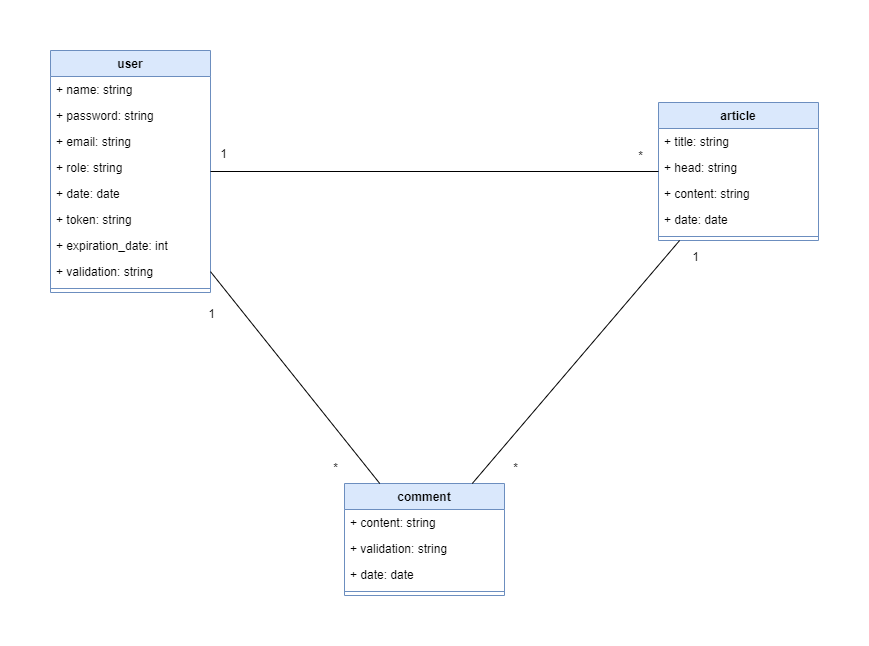

The diagram above was exported from draw.io. Its source (the exported page's mxGraphModel, read from the mxfile embedded in the PNG):
<mxGraphModel dx="1418" dy="820" grid="0" gridSize="10" guides="1" tooltips="1" connect="1" arrows="1" fold="1" page="1" pageScale="1" pageWidth="827" pageHeight="1169" background="none" math="0" shadow="0">
  <root>
    <mxCell id="0" />
    <mxCell id="1" parent="0" />
    <mxCell id="iExA5aLQODK7s9d78AaD-1" value="article" style="swimlane;fontStyle=1;align=center;verticalAlign=top;childLayout=stackLayout;horizontal=1;startSize=26;horizontalStack=0;resizeParent=1;resizeParentMax=0;resizeLast=0;collapsible=1;marginBottom=0;whiteSpace=wrap;html=1;fillColor=#dae8fc;strokeColor=#6c8ebf;" parent="1" vertex="1">
      <mxGeometry x="648" y="92" width="160" height="138" as="geometry" />
    </mxCell>
    <mxCell id="iExA5aLQODK7s9d78AaD-2" value="+ title: string" style="text;strokeColor=none;fillColor=none;align=left;verticalAlign=top;spacingLeft=4;spacingRight=4;overflow=hidden;rotatable=0;points=[[0,0.5],[1,0.5]];portConstraint=eastwest;whiteSpace=wrap;html=1;" parent="iExA5aLQODK7s9d78AaD-1" vertex="1">
      <mxGeometry y="26" width="160" height="26" as="geometry" />
    </mxCell>
    <mxCell id="iExA5aLQODK7s9d78AaD-5" value="+ head: string" style="text;strokeColor=none;fillColor=none;align=left;verticalAlign=top;spacingLeft=4;spacingRight=4;overflow=hidden;rotatable=0;points=[[0,0.5],[1,0.5]];portConstraint=eastwest;whiteSpace=wrap;html=1;" parent="iExA5aLQODK7s9d78AaD-1" vertex="1">
      <mxGeometry y="52" width="160" height="26" as="geometry" />
    </mxCell>
    <mxCell id="iExA5aLQODK7s9d78AaD-6" value="+ content: string" style="text;strokeColor=none;fillColor=none;align=left;verticalAlign=top;spacingLeft=4;spacingRight=4;overflow=hidden;rotatable=0;points=[[0,0.5],[1,0.5]];portConstraint=eastwest;whiteSpace=wrap;html=1;" parent="iExA5aLQODK7s9d78AaD-1" vertex="1">
      <mxGeometry y="78" width="160" height="26" as="geometry" />
    </mxCell>
    <mxCell id="iExA5aLQODK7s9d78AaD-7" value="+ date: date" style="text;strokeColor=none;fillColor=none;align=left;verticalAlign=top;spacingLeft=4;spacingRight=4;overflow=hidden;rotatable=0;points=[[0,0.5],[1,0.5]];portConstraint=eastwest;whiteSpace=wrap;html=1;" parent="iExA5aLQODK7s9d78AaD-1" vertex="1">
      <mxGeometry y="104" width="160" height="26" as="geometry" />
    </mxCell>
    <mxCell id="iExA5aLQODK7s9d78AaD-3" value="" style="line;strokeWidth=1;fillColor=none;align=left;verticalAlign=middle;spacingTop=-1;spacingLeft=3;spacingRight=3;rotatable=0;labelPosition=right;points=[];portConstraint=eastwest;strokeColor=inherit;" parent="iExA5aLQODK7s9d78AaD-1" vertex="1">
      <mxGeometry y="130" width="160" height="8" as="geometry" />
    </mxCell>
    <mxCell id="iExA5aLQODK7s9d78AaD-8" value="comment" style="swimlane;fontStyle=1;align=center;verticalAlign=top;childLayout=stackLayout;horizontal=1;startSize=26;horizontalStack=0;resizeParent=1;resizeParentMax=0;resizeLast=0;collapsible=1;marginBottom=0;whiteSpace=wrap;html=1;fillColor=#dae8fc;strokeColor=#6c8ebf;" parent="1" vertex="1">
      <mxGeometry x="334" y="473" width="160" height="112" as="geometry" />
    </mxCell>
    <mxCell id="iExA5aLQODK7s9d78AaD-9" value="+ content: string" style="text;strokeColor=none;fillColor=none;align=left;verticalAlign=top;spacingLeft=4;spacingRight=4;overflow=hidden;rotatable=0;points=[[0,0.5],[1,0.5]];portConstraint=eastwest;whiteSpace=wrap;html=1;" parent="iExA5aLQODK7s9d78AaD-8" vertex="1">
      <mxGeometry y="26" width="160" height="26" as="geometry" />
    </mxCell>
    <mxCell id="iExA5aLQODK7s9d78AaD-11" value="+ validation: string" style="text;strokeColor=none;fillColor=none;align=left;verticalAlign=top;spacingLeft=4;spacingRight=4;overflow=hidden;rotatable=0;points=[[0,0.5],[1,0.5]];portConstraint=eastwest;whiteSpace=wrap;html=1;" parent="iExA5aLQODK7s9d78AaD-8" vertex="1">
      <mxGeometry y="52" width="160" height="26" as="geometry" />
    </mxCell>
    <mxCell id="iExA5aLQODK7s9d78AaD-10" value="+ date: date" style="text;strokeColor=none;fillColor=none;align=left;verticalAlign=top;spacingLeft=4;spacingRight=4;overflow=hidden;rotatable=0;points=[[0,0.5],[1,0.5]];portConstraint=eastwest;whiteSpace=wrap;html=1;" parent="iExA5aLQODK7s9d78AaD-8" vertex="1">
      <mxGeometry y="78" width="160" height="26" as="geometry" />
    </mxCell>
    <mxCell id="iExA5aLQODK7s9d78AaD-13" value="" style="line;strokeWidth=1;fillColor=none;align=left;verticalAlign=middle;spacingTop=-1;spacingLeft=3;spacingRight=3;rotatable=0;labelPosition=right;points=[];portConstraint=eastwest;strokeColor=inherit;" parent="iExA5aLQODK7s9d78AaD-8" vertex="1">
      <mxGeometry y="104" width="160" height="8" as="geometry" />
    </mxCell>
    <mxCell id="iExA5aLQODK7s9d78AaD-14" value="user" style="swimlane;fontStyle=1;align=center;verticalAlign=top;childLayout=stackLayout;horizontal=1;startSize=26;horizontalStack=0;resizeParent=1;resizeParentMax=0;resizeLast=0;collapsible=1;marginBottom=0;whiteSpace=wrap;html=1;fillColor=#dae8fc;strokeColor=#6c8ebf;" parent="1" vertex="1">
      <mxGeometry x="40" y="40" width="160" height="242" as="geometry" />
    </mxCell>
    <mxCell id="iExA5aLQODK7s9d78AaD-15" value="+ name: string" style="text;strokeColor=none;fillColor=none;align=left;verticalAlign=top;spacingLeft=4;spacingRight=4;overflow=hidden;rotatable=0;points=[[0,0.5],[1,0.5]];portConstraint=eastwest;whiteSpace=wrap;html=1;" parent="iExA5aLQODK7s9d78AaD-14" vertex="1">
      <mxGeometry y="26" width="160" height="26" as="geometry" />
    </mxCell>
    <mxCell id="iExA5aLQODK7s9d78AaD-16" value="+ password: string" style="text;strokeColor=none;fillColor=none;align=left;verticalAlign=top;spacingLeft=4;spacingRight=4;overflow=hidden;rotatable=0;points=[[0,0.5],[1,0.5]];portConstraint=eastwest;whiteSpace=wrap;html=1;" parent="iExA5aLQODK7s9d78AaD-14" vertex="1">
      <mxGeometry y="52" width="160" height="26" as="geometry" />
    </mxCell>
    <mxCell id="iExA5aLQODK7s9d78AaD-17" value="+ email: string" style="text;strokeColor=none;fillColor=none;align=left;verticalAlign=top;spacingLeft=4;spacingRight=4;overflow=hidden;rotatable=0;points=[[0,0.5],[1,0.5]];portConstraint=eastwest;whiteSpace=wrap;html=1;" parent="iExA5aLQODK7s9d78AaD-14" vertex="1">
      <mxGeometry y="78" width="160" height="26" as="geometry" />
    </mxCell>
    <mxCell id="iExA5aLQODK7s9d78AaD-19" value="+ role: string" style="text;strokeColor=none;fillColor=none;align=left;verticalAlign=top;spacingLeft=4;spacingRight=4;overflow=hidden;rotatable=0;points=[[0,0.5],[1,0.5]];portConstraint=eastwest;whiteSpace=wrap;html=1;" parent="iExA5aLQODK7s9d78AaD-14" vertex="1">
      <mxGeometry y="104" width="160" height="26" as="geometry" />
    </mxCell>
    <mxCell id="iExA5aLQODK7s9d78AaD-20" value="+ date: date" style="text;strokeColor=none;fillColor=none;align=left;verticalAlign=top;spacingLeft=4;spacingRight=4;overflow=hidden;rotatable=0;points=[[0,0.5],[1,0.5]];portConstraint=eastwest;whiteSpace=wrap;html=1;" parent="iExA5aLQODK7s9d78AaD-14" vertex="1">
      <mxGeometry y="130" width="160" height="26" as="geometry" />
    </mxCell>
    <mxCell id="fzfSytRBrm3QMAVo441y-1" value="+ token: string" style="text;strokeColor=none;fillColor=none;align=left;verticalAlign=top;spacingLeft=4;spacingRight=4;overflow=hidden;rotatable=0;points=[[0,0.5],[1,0.5]];portConstraint=eastwest;whiteSpace=wrap;html=1;" parent="iExA5aLQODK7s9d78AaD-14" vertex="1">
      <mxGeometry y="156" width="160" height="26" as="geometry" />
    </mxCell>
    <mxCell id="fzfSytRBrm3QMAVo441y-3" value="+ expiration_date: int" style="text;strokeColor=none;fillColor=none;align=left;verticalAlign=top;spacingLeft=4;spacingRight=4;overflow=hidden;rotatable=0;points=[[0,0.5],[1,0.5]];portConstraint=eastwest;whiteSpace=wrap;html=1;" parent="iExA5aLQODK7s9d78AaD-14" vertex="1">
      <mxGeometry y="182" width="160" height="26" as="geometry" />
    </mxCell>
    <mxCell id="fzfSytRBrm3QMAVo441y-2" value="+ validation: string" style="text;strokeColor=none;fillColor=none;align=left;verticalAlign=top;spacingLeft=4;spacingRight=4;overflow=hidden;rotatable=0;points=[[0,0.5],[1,0.5]];portConstraint=eastwest;whiteSpace=wrap;html=1;" parent="iExA5aLQODK7s9d78AaD-14" vertex="1">
      <mxGeometry y="208" width="160" height="26" as="geometry" />
    </mxCell>
    <mxCell id="iExA5aLQODK7s9d78AaD-18" value="" style="line;strokeWidth=1;fillColor=none;align=left;verticalAlign=middle;spacingTop=-1;spacingLeft=3;spacingRight=3;rotatable=0;labelPosition=right;points=[];portConstraint=eastwest;strokeColor=inherit;" parent="iExA5aLQODK7s9d78AaD-14" vertex="1">
      <mxGeometry y="234" width="160" height="8" as="geometry" />
    </mxCell>
    <mxCell id="iExA5aLQODK7s9d78AaD-25" value="" style="endArrow=none;html=1;rounded=0;" parent="1" source="iExA5aLQODK7s9d78AaD-14" target="iExA5aLQODK7s9d78AaD-1" edge="1">
      <mxGeometry width="50" height="50" relative="1" as="geometry">
        <mxPoint x="390" y="310" as="sourcePoint" />
        <mxPoint x="440" y="260" as="targetPoint" />
      </mxGeometry>
    </mxCell>
    <mxCell id="iExA5aLQODK7s9d78AaD-26" value="" style="endArrow=none;html=1;rounded=0;" parent="1" source="iExA5aLQODK7s9d78AaD-14" target="iExA5aLQODK7s9d78AaD-8" edge="1">
      <mxGeometry width="50" height="50" relative="1" as="geometry">
        <mxPoint x="390" y="310" as="sourcePoint" />
        <mxPoint x="440" y="260" as="targetPoint" />
      </mxGeometry>
    </mxCell>
    <mxCell id="iExA5aLQODK7s9d78AaD-27" value="" style="endArrow=none;html=1;rounded=0;" parent="1" source="iExA5aLQODK7s9d78AaD-8" target="iExA5aLQODK7s9d78AaD-1" edge="1">
      <mxGeometry width="50" height="50" relative="1" as="geometry">
        <mxPoint x="390" y="310" as="sourcePoint" />
        <mxPoint x="440" y="260" as="targetPoint" />
      </mxGeometry>
    </mxCell>
    <mxCell id="iExA5aLQODK7s9d78AaD-28" value="*" style="text;html=1;align=center;verticalAlign=middle;resizable=0;points=[];autosize=1;strokeColor=none;fillColor=none;" parent="1" vertex="1">
      <mxGeometry x="615" y="131" width="30" height="30" as="geometry" />
    </mxCell>
    <mxCell id="iExA5aLQODK7s9d78AaD-29" value="1" style="text;html=1;align=center;verticalAlign=middle;resizable=0;points=[];autosize=1;strokeColor=none;fillColor=none;" parent="1" vertex="1">
      <mxGeometry x="198" y="129" width="30" height="30" as="geometry" />
    </mxCell>
    <mxCell id="iExA5aLQODK7s9d78AaD-30" value="*" style="text;html=1;align=center;verticalAlign=middle;resizable=0;points=[];autosize=1;strokeColor=none;fillColor=none;" parent="1" vertex="1">
      <mxGeometry x="310" y="443" width="30" height="30" as="geometry" />
    </mxCell>
    <mxCell id="iExA5aLQODK7s9d78AaD-31" value="1" style="text;html=1;align=center;verticalAlign=middle;resizable=0;points=[];autosize=1;strokeColor=none;fillColor=none;" parent="1" vertex="1">
      <mxGeometry x="186" y="289" width="30" height="30" as="geometry" />
    </mxCell>
    <mxCell id="iExA5aLQODK7s9d78AaD-32" value="*" style="text;html=1;align=center;verticalAlign=middle;resizable=0;points=[];autosize=1;strokeColor=none;fillColor=none;" parent="1" vertex="1">
      <mxGeometry x="490" y="443" width="30" height="30" as="geometry" />
    </mxCell>
    <mxCell id="iExA5aLQODK7s9d78AaD-33" value="1" style="text;html=1;align=center;verticalAlign=middle;resizable=0;points=[];autosize=1;strokeColor=none;fillColor=none;" parent="1" vertex="1">
      <mxGeometry x="670" y="232" width="30" height="30" as="geometry" />
    </mxCell>
  </root>
</mxGraphModel>